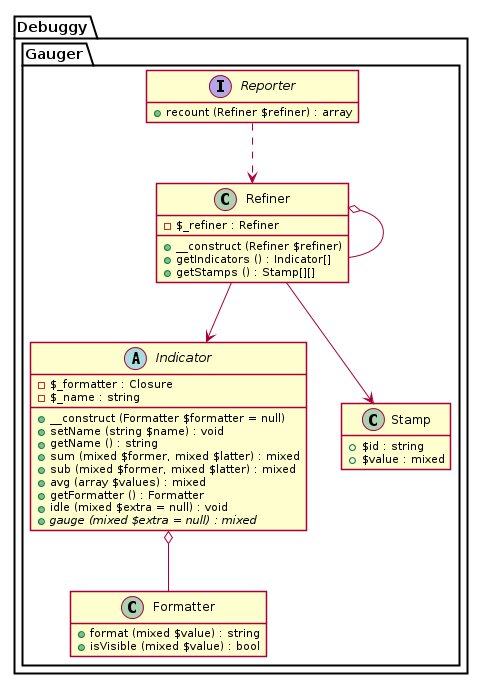

The diagram above was rendered by PlantUML. Its source (embedded in the PNG):
@startuml





hide empty fields
hide empty methods

skinparam shadowing false











package Debuggy {
	namespace Gauger {
		class "Formatter" as _Formatter {
			+ format (mixed $value) : string
			+ isVisible (mixed $value) : bool
		}
	}
}




package Debuggy {
	namespace Gauger {
		abstract class "Indicator" as _Indicator {
			- $_formatter : Closure
			- $_name : string
			+ __construct (Formatter $formatter = null)
			+ setName (string $name) : void
			+ getName () : string
			+ sum (mixed $former, mixed $latter) : mixed
			+ sub (mixed $former, mixed $latter) : mixed
			+ avg (array $values) : mixed
			+ getFormatter () : Formatter
			+ idle (mixed $extra = null) : void
			+ {abstract} gauge (mixed $extra = null) : mixed
		}

		_Indicator o-- _Formatter
	}
}






package Debuggy {
	namespace Gauger {
		class Stamp {
			+ $id : string
			+ $value : mixed
		}
	}
}




package Debuggy {
	namespace Gauger {
		class "Refiner" as _Refiner {
			- $_refiner : Refiner
			+ __construct (Refiner $refiner)
			+ getIndicators () : Indicator[]
			+ getStamps () : Stamp[][]
		}

		_Refiner o-- _Refiner
		_Refiner --> _Indicator
		_Refiner --> Stamp
	}
}




package Debuggy {
	namespace Gauger {
		interface "Reporter" as _Reporter {
			+ recount (Refiner $refiner) : array
		}

		_Reporter ..> _Refiner
	}
}

@enduml